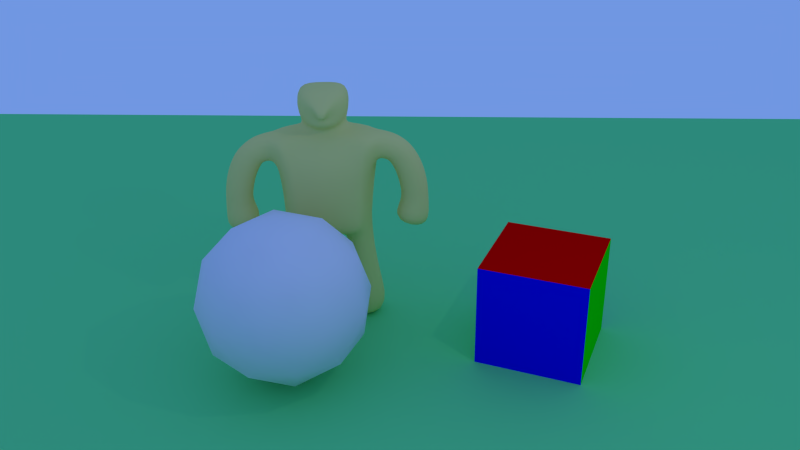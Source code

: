 # Source: Huynh-Christopher-HW2.blend  (saved by Blender 2.76.0; exported with 4.5.12 LTS)
import bpy
from mathutils import Matrix  # noqa: F401  (used for matrix-valued properties, if any)

bpy.ops.wm.read_factory_settings(use_empty=True)
scene = bpy.context.scene
scene.name = 'Scene'

# ---- collections
col_collection_1 = bpy.data.collections.new('Collection 1'); scene.collection.children.link(col_collection_1)

# ---- materials (node trees are filled in below, after node groups)
mat_0_icosphere = bpy.data.materials.new('0_icosphere')
mat_0_icosphere.alpha_threshold = 0.0
mat_0_icosphere.use_transparent_shadow = False
mat_0_icosphere.roughness = 0.5
mat_material = bpy.data.materials.new('Material')
mat_material.alpha_threshold = 0.0
mat_material.use_transparent_shadow = False
mat_material.diffuse_color = (0.1532, 0.8, 0.2606, 1.0)
mat_material.roughness = 0.5
mat_0_red = bpy.data.materials.new('0_red')
mat_0_red.alpha_threshold = 0.0
mat_0_red.use_transparent_shadow = False
mat_0_red.diffuse_color = (0.8, 0.0, 0.0006766, 1.0)
mat_0_red.roughness = 0.5
mat_0_green = bpy.data.materials.new('0_green')
mat_0_green.alpha_threshold = 0.0
mat_0_green.use_transparent_shadow = False
mat_0_green.diffuse_color = (0.0, 0.8, 0.002661, 1.0)
mat_0_green.roughness = 0.5
mat_0_blue = bpy.data.materials.new('0_blue')
mat_0_blue.alpha_threshold = 0.0
mat_0_blue.use_transparent_shadow = False
mat_0_blue.diffuse_color = (0.0, 0.002622, 0.8, 1.0)
mat_0_blue.roughness = 0.5
mat_0_figure = bpy.data.materials.new('0_figure')
mat_0_figure.alpha_threshold = 0.0
mat_0_figure.use_transparent_shadow = False
mat_0_figure.diffuse_color = (0.8, 0.7416, 0.2371, 1.0)
mat_0_figure.roughness = 0.5
mat_0_figure.specular_intensity = 0.09231
mat_0_figure.line_color = (0.0, 0.0, 0.0, 1.0)

# ---- material node trees

# ---- world
world_world = bpy.data.worlds.new('World'); scene.world = world_world
world_world.color = (0.1639, 0.3103, 0.7613)
world_world.use_sun_shadow = False
world_world.sun_shadow_jitter_overblur = 0.0
world_world.cycles.sampling_method = 'MANUAL'
world_world.cycles.sample_map_resolution = 256

# ---- cameras
cam_camera = bpy.data.cameras.new('Camera')
cam_camera.clip_end = 100.0
cam_camera.lens = 35.0
cam_camera.sensor_width = 32.0
cam_camera.sensor_height = 18.0
cam_camera.ortho_scale = 7.314
cam_camera.dof.focus_distance = 0.0
cam_camera.dof.aperture_fstop = 128.0

# ---- lights
light_lamp = bpy.data.lights.new('Lamp', 'POINT')
light_lamp.transmission_factor = 0.0
light_lamp.cutoff_distance = 30.0
light_lamp.energy = 100.0
light_lamp.shadow_buffer_clip_start = 1.001
light_lamp.shadow_soft_size = 0.1
light_lamp.shadow_maximum_resolution = 0.006
light_lamp.use_absolute_resolution = True
light_lamp.cycles.use_multiple_importance_sampling = False

# ---- meshes
me_icosphere = bpy.data.meshes.new('Icosphere')
me_icosphere.from_pydata([(0.0, 0.0, -1.643), (1.189, -0.8637, -0.7348), (-0.4541, -1.398, -0.7348), (-1.47, 0.0, -0.7348), (-0.4541, 1.398, -0.7348), (1.189, 0.8637, -0.7348), (0.4541, -1.398, 0.7348), (-1.189, -0.8637, 0.7348), (-1.189, 0.8637, 0.7348), (0.4541, 1.398, 0.7348), (1.47, 0.0, 0.7348), (0.0, 0.0, 1.643), (-0.2669, -0.8215, -1.398), (0.6988, -0.5077, -1.398), (0.4319, -1.329, -0.8638), (1.398, 0.0, -0.8638), (0.6988, 0.5077, -1.398), (-0.8638, 0.0, -1.398), (-1.131, -0.8215, -0.8638), (-0.2669, 0.8215, -1.398), (-1.131, 0.8215, -0.8638), (0.4319, 1.329, -0.8638), (1.563, -0.5077, 0.0), (1.563, 0.5077, 0.0), (0.0, -1.643, 0.0), (0.9657, -1.329, 0.0), (-1.563, -0.5077, 0.0), (-0.9657, -1.329, 0.0), (-0.9657, 1.329, 0.0), (-1.563, 0.5077, 0.0), (0.9657, 1.329, 0.0), (0.0, 1.643, 0.0), (1.131, -0.8215, 0.8638), (-0.4319, -1.329, 0.8638), (-1.398, 0.0, 0.8638), (-0.4319, 1.329, 0.8638), (1.131, 0.8215, 0.8638), (0.2669, -0.8215, 1.398), (0.8638, 0.0, 1.398), (-0.6988, -0.5077, 1.398), (-0.6988, 0.5077, 1.398), (0.2669, 0.8215, 1.398)], [], [(0, 13, 12), (1, 13, 15), (0, 12, 17), (0, 17, 19), (0, 19, 16), (1, 15, 22), (2, 14, 24), (3, 18, 26), (4, 20, 28), (5, 21, 30), (1, 22, 25), (2, 24, 27), (3, 26, 29), (4, 28, 31), (5, 30, 23), (6, 32, 37), (7, 33, 39), (8, 34, 40), (9, 35, 41), (10, 36, 38), (38, 41, 11), (38, 36, 41), (36, 9, 41), (41, 40, 11), (41, 35, 40), (35, 8, 40), (40, 39, 11), (40, 34, 39), (34, 7, 39), (39, 37, 11), (39, 33, 37), (33, 6, 37), (37, 38, 11), (37, 32, 38), (32, 10, 38), (23, 36, 10), (23, 30, 36), (30, 9, 36), (31, 35, 9), (31, 28, 35), (28, 8, 35), (29, 34, 8), (29, 26, 34), (26, 7, 34), (27, 33, 7), (27, 24, 33), (24, 6, 33), (25, 32, 6), (25, 22, 32), (22, 10, 32), (30, 31, 9), (30, 21, 31), (21, 4, 31), (28, 29, 8), (28, 20, 29), (20, 3, 29), (26, 27, 7), (26, 18, 27), (18, 2, 27), (24, 25, 6), (24, 14, 25), (14, 1, 25), (22, 23, 10), (22, 15, 23), (15, 5, 23), (16, 21, 5), (16, 19, 21), (19, 4, 21), (19, 20, 4), (19, 17, 20), (17, 3, 20), (17, 18, 3), (17, 12, 18), (12, 2, 18), (15, 16, 5), (15, 13, 16), (13, 0, 16), (12, 14, 2), (12, 13, 14), (13, 1, 14)])
me_icosphere.polygons.foreach_set('use_smooth', [True] * 80)
me_icosphere.materials.append(mat_0_icosphere)
me_icosphere.use_remesh_preserve_volume = False
me_icosphere.use_remesh_preserve_attributes = False
me_icosphere.use_mirror_vertex_groups = False
me_icosphere.update()
me_plane = bpy.data.meshes.new('Plane')
me_plane.from_pydata([(-8.0, -8.0, 0.0), (8.0, -8.0, 0.0), (-8.0, 8.0, 0.0), (8.0, 8.0, 0.0)], [], [(0, 1, 3, 2)])
me_plane.materials.append(mat_material)
me_plane.use_remesh_preserve_volume = False
me_plane.use_remesh_preserve_attributes = False
me_plane.use_mirror_vertex_groups = False
me_plane.update()
me_cube_001 = bpy.data.meshes.new('Cube.001')
me_cube_001.from_pydata([(-1.0, -1.0, -1.0), (-1.0, -1.0, 1.0), (-1.0, 1.0, -1.0), (-1.0, 1.0, 1.0), (1.0, -1.0, -1.0), (1.0, -1.0, 1.0), (1.0, 1.0, -1.0), (1.0, 1.0, 1.0)], [], [(1, 3, 2, 0), (3, 7, 6, 2), (7, 5, 4, 6), (5, 1, 0, 4), (0, 2, 6, 4), (5, 7, 3, 1)])
me_cube_001.polygons.foreach_set('material_index', [1, 2, 1, 2, 0, 0])
me_cube_001.materials.append(mat_0_red)
me_cube_001.materials.append(mat_0_green)
me_cube_001.materials.append(mat_0_blue)
me_cube_001.use_remesh_preserve_volume = False
me_cube_001.use_remesh_preserve_attributes = False
me_cube_001.use_mirror_vertex_groups = False
me_cube_001.update()
me_cube = bpy.data.meshes.new('Cube')
me_cube.from_pydata([(0.7838, 0.3602, -0.987), (0.6306, -0.5448, -1.0), (1.111, -0.2969, 0.963), (1.105, 0.2776, 0.9469), (0.8924, 0.3998, 0.951), (0.8396, -0.5649, 0.9115), (0.7692, -0.3333, -1.0), (0.8954, 0.3333, -1.0), (1.788e-07, 0.7704, -1.0), (0.0, -0.6285, -1.0), (2.384e-07, 0.8656, 1.0), (-5.364e-07, -0.4136, 0.9666), (-1.987e-08, 0.29, 1.0), (-2.782e-07, -0.3333, 1.0), (5.96e-08, -0.3333, -1.0), (1.192e-07, 0.3333, -1.0), (0.8905, 0.5106, -0.3463), (1.044, 0.7129, 0.3824), (0.6306, -0.5448, -0.3333), (0.7071, -0.5649, 0.4218), (1.987e-07, 0.6891, -0.3333), (2.186e-07, 0.7842, 0.3333), (-3.576e-07, -0.7112, 0.41), (-1.788e-07, -0.6152, -0.3333), (0.9901, 0.2608, 0.384), (0.8954, 0.3333, -0.3333), (0.8629, -0.3138, 0.4001), (0.7692, -0.3333, -0.3333), (0.3728, 0.4964, -0.987), (0.3848, -0.5886, -1.0), (0.3236, 0.5412, 0.951), (0.5283, -0.3762, 0.8455), (0.3678, 0.3333, -1.0), (0.3678, -0.3333, -1.0), (0.3678, 0.29, 1.0), (0.3678, -0.3333, 1.0), (0.3848, -0.5754, -0.3333), (0.5283, -0.5894, 0.4445), (0.4754, 0.773, 0.3824), (0.4794, 0.5654, -0.3463), (0.004637, 0.4423, 1.842), (0.004637, -0.08997, 1.842), (0.517, 0.4423, 1.842), (0.517, -0.08997, 1.842), (0.4697, -0.004259, 1.12), (0.004637, -0.518, 1.12), (0.4697, 0.5327, 1.421), (0.004637, 0.5327, 1.421), (0.004637, -0.3284, 1.842), (0.4964, -0.3284, 1.842), (0.3754, -0.4375, 1.23), (0.004637, -0.7129, 1.23), (0.004637, -0.6487, 1.625), (0.1678, -0.6487, 1.625), (0.08088, -0.5489, 1.405), (0.004637, -0.5489, 1.405), (0.004637, -0.7459, 1.522), (0.06811, -0.7459, 1.522), (0.05497, -0.7221, 1.392), (0.004637, -0.7221, 1.392), (1.384, 0.278, 0.8688), (1.39, -0.2966, 0.8849), (1.068, 0.2617, 0.3891), (1.073, -0.3129, 0.4052), (1.685, 0.274, 0.6263), (1.69, -0.3006, 0.6424), (1.174, 0.2619, 0.3633), (1.179, -0.3126, 0.3793), (1.841, 0.2667, 0.3145), (1.847, -0.3079, 0.3306), (1.294, 0.2568, 0.1399), (1.299, -0.3178, 0.156), (1.914, 0.2609, 0.08067), (1.92, -0.3137, 0.09674), (1.351, 0.2524, -0.03494), (1.357, -0.3222, -0.01887), (1.967, 0.2538, -0.1901), (1.973, -0.3208, -0.1741), (1.394, 0.2475, -0.2266), (1.399, -0.3271, -0.2105), (1.981, 0.2426, -0.5954), (1.986, -0.332, -0.5793), (1.421, 0.241, -0.4651), (1.426, -0.3335, -0.4491), (2.002, 0.3659, -1.11), (2.01, -0.4835, -1.086), (1.174, 0.3637, -0.917), (1.182, -0.4858, -0.8932), (1.0, 0.3333, -2.11), (1.0, -0.3333, -2.11), (0.3678, 0.3333, -2.11), (0.3678, -0.3333, -2.11), (1.255, 0.6019, -3.069), (1.255, -0.6019, -3.069), (0.1131, 0.6019, -3.069), (0.1131, -0.6019, -3.069)], [], [(45, 44, 50, 51), (28, 32, 15, 8), (26, 2, 5, 19), (17, 4, 3, 24), (30, 10, 12, 34), (32, 33, 14, 15), (39, 28, 8, 20), (37, 31, 11, 22), (35, 13, 11, 31), (33, 29, 9, 14), (3, 2, 61, 60), (7, 25, 27, 6), (25, 24, 26, 27), (29, 36, 23, 9), (36, 37, 22, 23), (30, 38, 21, 10), (38, 39, 20, 21), (0, 16, 25, 7), (16, 17, 24, 25), (6, 27, 18, 1), (27, 26, 19, 18), (17, 16, 39, 38), (4, 17, 38, 30), (18, 19, 37, 36), (1, 18, 36, 29), (6, 1, 29, 33), (2, 35, 31, 5), (19, 5, 31, 37), (16, 0, 28, 39), (7, 6, 89, 88), (4, 30, 34, 3), (0, 7, 32, 28), (3, 34, 35, 2), (42, 40, 41, 43), (44, 46, 42, 43), (46, 47, 40, 42), (34, 12, 47, 46), (35, 34, 46, 44), (13, 35, 44, 45), (44, 43, 49, 50), (43, 41, 48, 49), (51, 50, 54, 55), (50, 49, 53, 54), (49, 48, 52, 53), (55, 54, 58, 59), (54, 53, 57, 58), (53, 52, 56, 57), (56, 59, 58, 57), (61, 63, 67, 65), (2, 26, 63, 61), (24, 3, 60, 62), (26, 24, 62, 63), (67, 66, 70, 71), (60, 61, 65, 64), (63, 62, 66, 67), (62, 60, 64, 66), (69, 71, 75, 73), (66, 64, 68, 70), (65, 67, 71, 69), (64, 65, 69, 68), (72, 73, 77, 76), (68, 69, 73, 72), (71, 70, 74, 75), (70, 68, 72, 74), (79, 78, 82, 83), (75, 74, 78, 79), (74, 72, 76, 78), (73, 75, 79, 77), (81, 83, 87, 85), (78, 76, 80, 82), (77, 79, 83, 81), (76, 77, 81, 80), (86, 84, 85, 87), (80, 81, 85, 84), (83, 82, 86, 87), (82, 80, 84, 86), (90, 88, 92, 94), (6, 33, 91, 89), (32, 7, 88, 90), (33, 32, 90, 91), (92, 93, 95, 94), (89, 91, 95, 93), (88, 89, 93, 92), (91, 90, 94, 95)])
me_cube.polygons.foreach_set('use_smooth', [True] * 84)
me_cube.materials.append(mat_0_figure)
me_cube.use_remesh_preserve_volume = False
me_cube.use_remesh_preserve_attributes = False
me_cube.use_mirror_vertex_groups = False
me_cube.update()

# ---- objects
ob_0_icosphere = bpy.data.objects.new('0_icosphere', me_icosphere)
ob_0_ground = bpy.data.objects.new('0_ground', me_plane)
ob_0_box = bpy.data.objects.new('0_box', me_cube_001)
ob_0_figure = bpy.data.objects.new('0_figure', me_cube)
ob_z_point_000 = bpy.data.objects.new('z_point.000', light_lamp)
ob_z_cam_main = bpy.data.objects.new('z_cam.main', cam_camera)

# ---- transforms, parenting, visibility, modifiers, constraints
ob_0_icosphere.location = (0.9033, -2.066, 1.6)
ob_0_icosphere.scale = (0.9576, 0.9576, 0.9576)
ob_0_icosphere.lineart.crease_threshold = 0.0
ob_0_ground.location = (0.626, 0.5462, 0.0)
ob_0_ground.rotation_euler = (0.0, -0.0, -0.9126)
ob_0_ground.scale = (1.487, 1.739, 1.0)
ob_0_ground.lineart.crease_threshold = 0.0
ob_0_box.location = (3.968, 1.627, 1.0)
ob_0_box.rotation_euler = (0.0, -0.0, 0.3226)
ob_0_box.lineart.crease_threshold = 0.0
ob_0_figure.location = (0.0, 0.0, 2.965)
ob_0_figure.rotation_euler = (0.0, -0.0, 0.7403)
ob_0_figure.lock_rotations_4d = False
ob_0_figure.empty_display_type = 'ARROWS'
ob_0_figure.lineart.crease_threshold = 0.0
_m = ob_0_figure.modifiers.new('Mirror', 'MIRROR')
_m.merge_threshold = 0.0928
_m = ob_0_figure.modifiers.new('Subsurf', 'SUBSURF')
_m.uv_smooth = 'PRESERVE_CORNERS'
_m.quality = 2
_m.show_only_control_edges = False
ob_z_point_000.location = (7.34, -0.2019, 8.88)
ob_z_point_000.rotation_euler = (0.6503, 0.05522, 1.866)
ob_z_point_000.lock_rotations_4d = False
ob_z_point_000.empty_display_type = 'ARROWS'
ob_z_point_000.color = (0.0, 0.0, 0.0, 0.0)
ob_z_point_000.lineart.crease_threshold = 0.0
ob_z_cam_main.location = (11.17, -10.77, 9.621)
ob_z_cam_main.rotation_euler = (1.109, 0.01082, 0.7082)
ob_z_cam_main.lock_rotations_4d = False
ob_z_cam_main.empty_display_type = 'ARROWS'
ob_z_cam_main.color = (0.0, 0.0, 0.0, 0.0)
ob_z_cam_main.display_type = 'WIRE'
ob_z_cam_main.lineart.crease_threshold = 0.0

# ---- collection membership
col_collection_1.objects.link(ob_0_icosphere)
col_collection_1.objects.link(ob_0_ground)
col_collection_1.objects.link(ob_0_box)
col_collection_1.objects.link(ob_0_figure)
col_collection_1.objects.link(ob_z_point_000)
col_collection_1.objects.link(ob_z_cam_main)

# ---- scene / render settings (as saved in the file)
scene.camera = ob_z_cam_main
scene.frame_start = 1; scene.frame_end = 250; scene.frame_set(5)
scene.render.engine = 'BLENDER_EEVEE_NEXT'
scene.render.resolution_x = 960
scene.render.resolution_y = 540
scene.render.resolution_percentage = 50
scene.render.dither_intensity = 0.0
scene.cycles.use_denoising = False
scene.cycles.samples = 10
scene.cycles.sampling_pattern = 'TABULATED_SOBOL'
scene.cycles.light_sampling_threshold = 0.0
scene.cycles.use_adaptive_sampling = False
scene.cycles.use_light_tree = False
scene.cycles.blur_glossy = 0.0
scene.cycles.pixel_filter_type = 'GAUSSIAN'
scene.cycles.sample_clamp_indirect = 0.0
scene.view_settings.view_transform = 'Standard'
bpy.context.view_layer.update()
